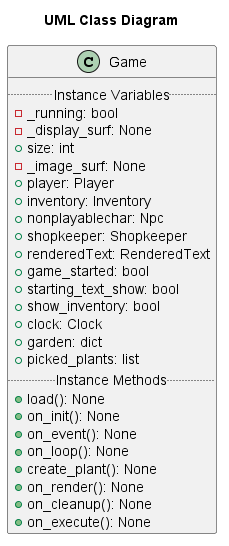

The diagram above was rendered by PlantUML. Its source (embedded in the PNG):
@startuml game
scale 1
title  "UML Class Diagram"
class Game {
	.. Instance Variables ..
	- _running: bool 
	- _display_surf: None
	+ size: int
	- _image_surf: None
	+ player: Player
	+ inventory: Inventory
	+ nonplayablechar: Npc
	+ shopkeeper: Shopkeeper
	+ renderedText: RenderedText
	+ game_started: bool
	+ starting_text_show: bool
	+ show_inventory: bool
	+ clock: Clock 
	+ garden: dict 
	+ picked_plants: list
	.. Instance Methods ..
	+ load(): None
	+ on_init(): None
	+ on_event(): None
	+ on_loop(): None
	+ create_plant(): None
	+ on_render(): None
	+ on_cleanup(): None
	+ on_execute(): None
}
@enduml